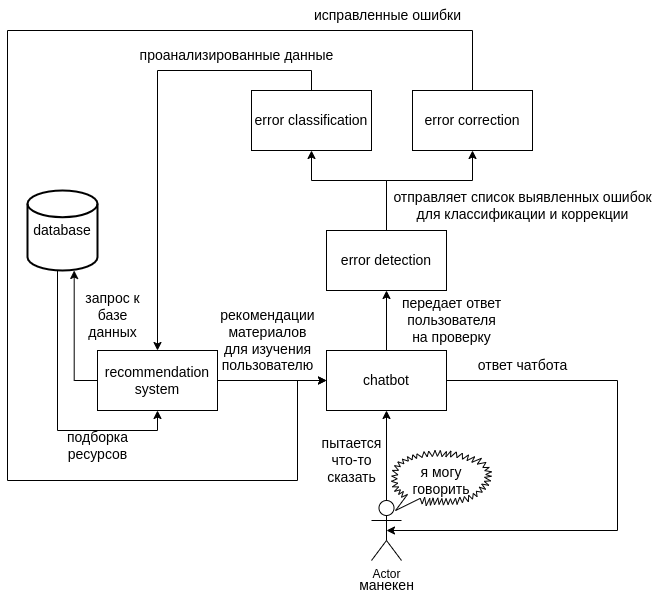

The diagram above was exported from draw.io. Its source (the exported page's mxGraphModel, read from the mxfile embedded in the PNG):
<mxGraphModel dx="1002" dy="598" grid="1" gridSize="10" guides="1" tooltips="1" connect="1" arrows="1" fold="1" page="1" pageScale="1" pageWidth="827" pageHeight="1169" math="0" shadow="0">
  <root>
    <mxCell id="0" />
    <mxCell id="1" parent="0" />
    <mxCell id="7SYkMSEgE6OracrmT9g6-8" style="edgeStyle=orthogonalEdgeStyle;rounded=0;orthogonalLoop=1;jettySize=auto;html=1;exitX=0.5;exitY=0;exitDx=0;exitDy=0;entryX=0.5;entryY=1;entryDx=0;entryDy=0;" parent="1" source="7SYkMSEgE6OracrmT9g6-2" target="7SYkMSEgE6OracrmT9g6-5" edge="1">
      <mxGeometry relative="1" as="geometry" />
    </mxCell>
    <mxCell id="7SYkMSEgE6OracrmT9g6-3" style="edgeStyle=orthogonalEdgeStyle;rounded=0;orthogonalLoop=1;jettySize=auto;html=1;exitX=0.5;exitY=0;exitDx=0;exitDy=0;exitPerimeter=0;entryX=0.5;entryY=1;entryDx=0;entryDy=0;" parent="1" source="7SYkMSEgE6OracrmT9g6-1" target="7SYkMSEgE6OracrmT9g6-2" edge="1">
      <mxGeometry relative="1" as="geometry" />
    </mxCell>
    <mxCell id="7SYkMSEgE6OracrmT9g6-1" value="Actor" style="shape=umlActor;verticalLabelPosition=bottom;verticalAlign=top;html=1;outlineConnect=0;" parent="1" vertex="1">
      <mxGeometry x="394" y="670" width="30" height="60" as="geometry" />
    </mxCell>
    <mxCell id="7SYkMSEgE6OracrmT9g6-25" style="edgeStyle=orthogonalEdgeStyle;rounded=0;orthogonalLoop=1;jettySize=auto;html=1;entryX=0.5;entryY=0.5;entryDx=0;entryDy=0;entryPerimeter=0;" parent="1" source="7SYkMSEgE6OracrmT9g6-2" target="7SYkMSEgE6OracrmT9g6-1" edge="1">
      <mxGeometry relative="1" as="geometry">
        <mxPoint x="600" y="700" as="targetPoint" />
        <Array as="points">
          <mxPoint x="640" y="550" />
          <mxPoint x="640" y="700" />
        </Array>
      </mxGeometry>
    </mxCell>
    <mxCell id="7SYkMSEgE6OracrmT9g6-2" value="&lt;font style=&quot;font-size: 14px;&quot;&gt;chatbot&lt;/font&gt;" style="rounded=0;whiteSpace=wrap;html=1;" parent="1" vertex="1">
      <mxGeometry x="349" y="520" width="120" height="60" as="geometry" />
    </mxCell>
    <mxCell id="7SYkMSEgE6OracrmT9g6-9" style="edgeStyle=orthogonalEdgeStyle;rounded=0;orthogonalLoop=1;jettySize=auto;html=1;exitX=0.5;exitY=0;exitDx=0;exitDy=0;entryX=0.5;entryY=1;entryDx=0;entryDy=0;" parent="1" source="7SYkMSEgE6OracrmT9g6-5" target="7SYkMSEgE6OracrmT9g6-7" edge="1">
      <mxGeometry relative="1" as="geometry">
        <Array as="points">
          <mxPoint x="409" y="350" />
          <mxPoint x="495" y="350" />
        </Array>
      </mxGeometry>
    </mxCell>
    <mxCell id="7SYkMSEgE6OracrmT9g6-11" style="edgeStyle=orthogonalEdgeStyle;rounded=0;orthogonalLoop=1;jettySize=auto;html=1;exitX=0.5;exitY=0;exitDx=0;exitDy=0;entryX=0.5;entryY=1;entryDx=0;entryDy=0;" parent="1" source="7SYkMSEgE6OracrmT9g6-5" target="7SYkMSEgE6OracrmT9g6-6" edge="1">
      <mxGeometry relative="1" as="geometry">
        <Array as="points">
          <mxPoint x="409" y="350" />
          <mxPoint x="334" y="350" />
        </Array>
      </mxGeometry>
    </mxCell>
    <mxCell id="7SYkMSEgE6OracrmT9g6-5" value="&lt;font style=&quot;font-size: 14px;&quot;&gt;error detection&lt;/font&gt;" style="rounded=0;whiteSpace=wrap;html=1;" parent="1" vertex="1">
      <mxGeometry x="349" y="400" width="120" height="60" as="geometry" />
    </mxCell>
    <mxCell id="7SYkMSEgE6OracrmT9g6-20" style="edgeStyle=orthogonalEdgeStyle;rounded=0;orthogonalLoop=1;jettySize=auto;html=1;exitX=0.5;exitY=0;exitDx=0;exitDy=0;entryX=0.5;entryY=0;entryDx=0;entryDy=0;" parent="1" source="7SYkMSEgE6OracrmT9g6-6" target="7SYkMSEgE6OracrmT9g6-19" edge="1">
      <mxGeometry relative="1" as="geometry" />
    </mxCell>
    <mxCell id="7SYkMSEgE6OracrmT9g6-6" value="&lt;font style=&quot;font-size: 14px;&quot;&gt;error classification&lt;/font&gt;" style="rounded=0;whiteSpace=wrap;html=1;" parent="1" vertex="1">
      <mxGeometry x="274" y="260" width="120" height="60" as="geometry" />
    </mxCell>
    <mxCell id="7SYkMSEgE6OracrmT9g6-32" style="edgeStyle=orthogonalEdgeStyle;rounded=0;orthogonalLoop=1;jettySize=auto;html=1;exitX=0.5;exitY=0;exitDx=0;exitDy=0;entryX=0;entryY=0.5;entryDx=0;entryDy=0;" parent="1" source="7SYkMSEgE6OracrmT9g6-7" target="7SYkMSEgE6OracrmT9g6-2" edge="1">
      <mxGeometry relative="1" as="geometry">
        <Array as="points">
          <mxPoint x="495" y="200" />
          <mxPoint x="30" y="200" />
          <mxPoint x="30" y="650" />
          <mxPoint x="320" y="650" />
          <mxPoint x="320" y="550" />
        </Array>
      </mxGeometry>
    </mxCell>
    <mxCell id="7SYkMSEgE6OracrmT9g6-7" value="&lt;font style=&quot;font-size: 14px;&quot;&gt;error correction&lt;/font&gt;" style="rounded=0;whiteSpace=wrap;html=1;" parent="1" vertex="1">
      <mxGeometry x="435" y="260" width="120" height="60" as="geometry" />
    </mxCell>
    <mxCell id="7SYkMSEgE6OracrmT9g6-4" value="&lt;font style=&quot;font-size: 14px;&quot;&gt;пытается&lt;br&gt;что-то&lt;br&gt;сказать&lt;/font&gt;" style="text;html=1;align=center;verticalAlign=middle;resizable=0;points=[];autosize=1;strokeColor=none;fillColor=none;rotation=0;" parent="1" vertex="1">
      <mxGeometry x="334" y="600" width="80" height="60" as="geometry" />
    </mxCell>
    <mxCell id="7SYkMSEgE6OracrmT9g6-12" value="&lt;font style=&quot;font-size: 14px;&quot;&gt;передает ответ&lt;br&gt;пользователя&lt;br&gt;на проверку&lt;/font&gt;" style="text;html=1;align=center;verticalAlign=middle;resizable=0;points=[];autosize=1;strokeColor=none;fillColor=none;" parent="1" vertex="1">
      <mxGeometry x="414" y="460" width="120" height="60" as="geometry" />
    </mxCell>
    <mxCell id="7SYkMSEgE6OracrmT9g6-13" value="&lt;font style=&quot;font-size: 14px;&quot;&gt;я могу говорить&lt;/font&gt;" style="whiteSpace=wrap;html=1;shape=mxgraph.basic.loud_callout" parent="1" vertex="1">
      <mxGeometry x="414" y="620" width="100" height="60" as="geometry" />
    </mxCell>
    <mxCell id="7SYkMSEgE6OracrmT9g6-17" value="&lt;font style=&quot;font-size: 14px;&quot;&gt;манекен&lt;/font&gt;" style="text;html=1;align=center;verticalAlign=middle;resizable=0;points=[];autosize=1;strokeColor=none;fillColor=none;" parent="1" vertex="1">
      <mxGeometry x="369" y="740" width="80" height="30" as="geometry" />
    </mxCell>
    <mxCell id="7SYkMSEgE6OracrmT9g6-18" value="&lt;font style=&quot;font-size: 14px;&quot;&gt;отправляет список выявленных ошибок &lt;br&gt;для классификации и коррекции&lt;/font&gt;" style="text;html=1;align=center;verticalAlign=middle;resizable=0;points=[];autosize=1;strokeColor=none;fillColor=none;" parent="1" vertex="1">
      <mxGeometry x="405" y="350" width="280" height="50" as="geometry" />
    </mxCell>
    <mxCell id="7SYkMSEgE6OracrmT9g6-24" style="edgeStyle=orthogonalEdgeStyle;rounded=0;orthogonalLoop=1;jettySize=auto;html=1;exitX=1;exitY=0.5;exitDx=0;exitDy=0;entryX=0;entryY=0.5;entryDx=0;entryDy=0;" parent="1" source="7SYkMSEgE6OracrmT9g6-19" target="7SYkMSEgE6OracrmT9g6-2" edge="1">
      <mxGeometry relative="1" as="geometry" />
    </mxCell>
    <mxCell id="7SYkMSEgE6OracrmT9g6-37" style="edgeStyle=orthogonalEdgeStyle;rounded=0;orthogonalLoop=1;jettySize=auto;html=1;exitX=0;exitY=0.5;exitDx=0;exitDy=0;entryX=0.667;entryY=1;entryDx=0;entryDy=0;entryPerimeter=0;" parent="1" source="7SYkMSEgE6OracrmT9g6-19" target="H8uCmgXUvKKcxd1G5qkr-1" edge="1">
      <mxGeometry relative="1" as="geometry">
        <mxPoint x="100" y="420" as="targetPoint" />
      </mxGeometry>
    </mxCell>
    <mxCell id="7SYkMSEgE6OracrmT9g6-19" value="&lt;font style=&quot;font-size: 14px;&quot;&gt;recommendation system&lt;/font&gt;" style="rounded=0;whiteSpace=wrap;html=1;" parent="1" vertex="1">
      <mxGeometry x="120" y="520" width="120" height="60" as="geometry" />
    </mxCell>
    <mxCell id="7SYkMSEgE6OracrmT9g6-22" value="&lt;font style=&quot;font-size: 14px;&quot;&gt;проанализированные данные&lt;/font&gt;" style="text;html=1;align=center;verticalAlign=middle;resizable=0;points=[];autosize=1;strokeColor=none;fillColor=none;" parent="1" vertex="1">
      <mxGeometry x="149" y="210" width="220" height="30" as="geometry" />
    </mxCell>
    <mxCell id="7SYkMSEgE6OracrmT9g6-27" value="&lt;font style=&quot;font-size: 14px;&quot;&gt;ответ чатбота&lt;/font&gt;" style="text;html=1;align=center;verticalAlign=middle;resizable=0;points=[];autosize=1;strokeColor=none;fillColor=none;" parent="1" vertex="1">
      <mxGeometry x="490" y="520" width="110" height="30" as="geometry" />
    </mxCell>
    <mxCell id="7SYkMSEgE6OracrmT9g6-28" value="&lt;font style=&quot;font-size: 14px;&quot;&gt;рекомендации &lt;br&gt;материалов &lt;br&gt;для изучения&lt;br&gt;пользователю&lt;/font&gt;" style="text;html=1;align=center;verticalAlign=middle;resizable=0;points=[];autosize=1;strokeColor=none;fillColor=none;" parent="1" vertex="1">
      <mxGeometry x="230" y="470" width="120" height="80" as="geometry" />
    </mxCell>
    <mxCell id="7SYkMSEgE6OracrmT9g6-33" value="&lt;font style=&quot;font-size: 14px;&quot;&gt;исправленные ошибки&lt;/font&gt;" style="text;html=1;align=center;verticalAlign=middle;resizable=0;points=[];autosize=1;strokeColor=none;fillColor=none;" parent="1" vertex="1">
      <mxGeometry x="325" y="170" width="170" height="30" as="geometry" />
    </mxCell>
    <mxCell id="7SYkMSEgE6OracrmT9g6-40" value="&lt;font style=&quot;font-size: 14px;&quot;&gt;запрос к &lt;br&gt;базе&lt;br&gt;данных&lt;/font&gt;" style="text;html=1;align=center;verticalAlign=middle;resizable=0;points=[];autosize=1;strokeColor=none;fillColor=none;" parent="1" vertex="1">
      <mxGeometry x="95" y="455" width="80" height="60" as="geometry" />
    </mxCell>
    <mxCell id="7SYkMSEgE6OracrmT9g6-41" value="&lt;font style=&quot;font-size: 14px;&quot;&gt;подборка&lt;br&gt;ресурсов&lt;/font&gt;" style="text;html=1;align=center;verticalAlign=middle;resizable=0;points=[];autosize=1;strokeColor=none;fillColor=none;" parent="1" vertex="1">
      <mxGeometry x="80" y="590" width="80" height="50" as="geometry" />
    </mxCell>
    <mxCell id="RcXAhWwtWH3NCrDsMtHe-1" style="edgeStyle=orthogonalEdgeStyle;rounded=0;orthogonalLoop=1;jettySize=auto;html=1;exitX=0.5;exitY=1;exitDx=0;exitDy=0;exitPerimeter=0;entryX=0.5;entryY=1;entryDx=0;entryDy=0;" edge="1" parent="1" source="H8uCmgXUvKKcxd1G5qkr-1" target="7SYkMSEgE6OracrmT9g6-19">
      <mxGeometry relative="1" as="geometry">
        <Array as="points">
          <mxPoint x="80" y="440" />
          <mxPoint x="80" y="600" />
          <mxPoint x="180" y="600" />
        </Array>
      </mxGeometry>
    </mxCell>
    <mxCell id="H8uCmgXUvKKcxd1G5qkr-1" value="&lt;font style=&quot;font-size: 14px;&quot;&gt;database&lt;/font&gt;" style="strokeWidth=2;html=1;shape=mxgraph.flowchart.database;whiteSpace=wrap;" parent="1" vertex="1">
      <mxGeometry x="50" y="360" width="70" height="80" as="geometry" />
    </mxCell>
  </root>
</mxGraphModel>